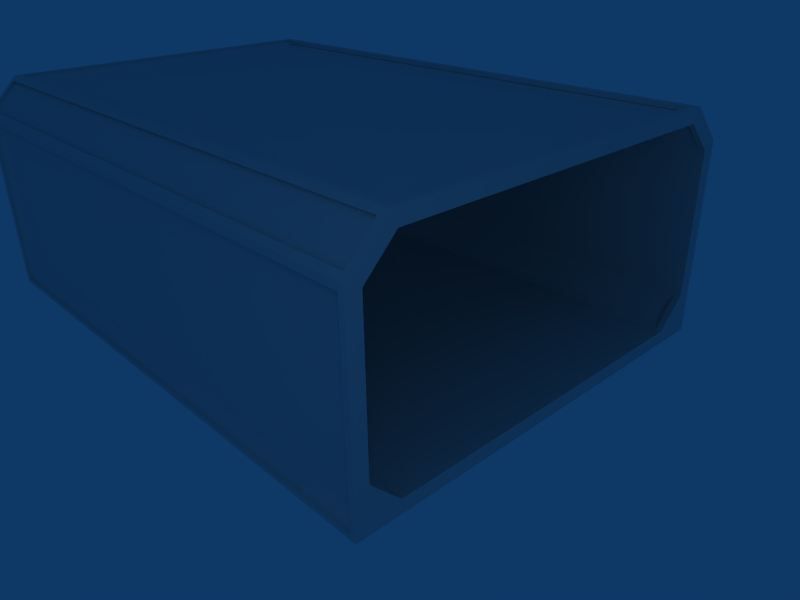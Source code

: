 # Source: hull1.blend  (saved by Blender 2.48.1; exported with 4.5.12 LTS)
import bpy
from mathutils import Matrix  # noqa: F401  (used for matrix-valued properties, if any)

bpy.ops.wm.read_factory_settings(use_empty=True)
scene = bpy.context.scene
scene.name = 'Scene'

# ---- collections
col_collection_1 = bpy.data.collections.new('Collection 1'); scene.collection.children.link(col_collection_1)

# ---- materials (node trees are filled in below, after node groups)
mat_material = bpy.data.materials.new('Material')
mat_material.alpha_threshold = 0.0
mat_material.roughness = 0.5
mat_material.line_color = (0.0, 0.0, 0.0, 1.0)

# ---- material node trees

# ---- world
world_world = bpy.data.worlds.new('World'); scene.world = world_world
world_world.color = (0.05656, 0.2208, 0.4)
world_world.use_sun_shadow = False
world_world.sun_shadow_jitter_overblur = 0.0
world_world.cycles.sampling_method = 'MANUAL'
world_world.cycles.sample_map_resolution = 256

# ---- cameras
cam_camera = bpy.data.cameras.new('Camera')
cam_camera.passepartout_alpha = 0.2
cam_camera.clip_end = 100.0
cam_camera.lens = 35.0
cam_camera.ortho_scale = 7.314
cam_camera.show_passepartout = False
cam_camera.show_safe_areas = True
cam_camera.dof.focus_distance = 0.0
cam_camera.dof.aperture_fstop = 128.0

# ---- lights
light_spot = bpy.data.lights.new('Spot', 'POINT')
light_spot.transmission_factor = 0.0
light_spot.cutoff_distance = 30.0
light_spot.energy = 100.0
light_spot.shadow_buffer_clip_start = 1.001
light_spot.shadow_soft_size = 1.0
light_spot.shadow_maximum_resolution = 0.006
light_spot.use_absolute_resolution = True
light_spot.cycles.use_multiple_importance_sampling = False

# ---- meshes
me_cube = bpy.data.meshes.new('Cube')
me_cube.from_pydata([(1.0, -2.0, 1.0), (1.0, -2.2, 1.1), (-9.0, -2.2, 1.1), (-9.0, -2.0, 1.0), (-9.0, 5.2, 1.1), (-9.0, 5.0, 1.0), (1.0, 5.0, 1.0), (1.0, 5.2, 1.1), (-9.0, 5.2, -2.2), (-9.0, -2.2, -2.2), (1.0, -2.2, -2.2), (1.0, 5.2, -2.2), (1.0, 4.5, 1.5), (1.0, -1.5, 1.5), (-9.0, -1.5, 1.5), (-9.0, 4.5, 1.5), (1.0, 4.6, 1.7), (1.0, -1.6, 1.7), (-9.0, -1.6, 1.7), (-9.0, 4.6, 1.7), (-8.9, -1.95, 1.15), (-8.9, -1.65, 1.45), (0.9, -1.95, 1.15), (0.9, -1.65, 1.45), (-8.9, 4.65, 1.45), (-8.9, 4.95, 1.15), (0.9, 4.65, 1.45), (0.9, 4.95, 1.15), (0.8, -2.1, -1.9), (-8.8, -2.1, -1.9), (-8.8, -2.1, 0.9), (0.8, -2.1, 0.9), (0.8, 5.1, -1.9), (-8.8, 5.1, -1.9), (0.8, 5.1, 0.9), (-8.8, 5.1, 0.9), (-8.8, 4.4, 1.6), (-8.8, -1.4, 1.6), (0.8, -1.4, 1.6), (0.8, 4.4, 1.6), (1.0, -2.0, -2.0), (-9.0, -2.0, -2.0), (-9.0, -2.0, -2.0), (1.0, -2.0, -2.0), (-8.9, -1.65, -1.95), (-8.9, -1.95, -1.65), (0.9, -1.65, -1.95), (0.9, -1.95, -1.65), (1.0, -2.0, -1.5), (1.0, -1.5, -2.0), (-9.0, -2.0, -1.5), (-9.0, -1.5, -2.0), (-9.0, 5.0, -2.0), (1.0, 5.0, -2.0), (1.0, 4.5, -2.0), (1.0, 5.0, -1.5), (-9.0, 4.5, -2.0), (-9.0, 5.0, -1.5), (-8.9, 4.95, -1.65), (-8.9, 4.65, -1.95), (0.9, 4.95, -1.65), (0.9, 4.65, -1.95), (-9.0, 5.0, -2.0), (1.0, 5.0, -2.0), (1.0, -1.62, 1.74), (1.0, 4.62, 1.74), (1.0, 5.24, -2.24), (1.0, -2.24, -2.24), (1.0, 5.24, 1.12), (1.0, -2.24, 1.12), (1.0, 5.0, -2.0), (1.0, -2.0, -2.0), (1.0, -1.5, 1.5), (1.0, 4.5, 1.5), (1.0, 5.0, 1.0), (1.0, -2.0, 1.0), (1.1, -2.0, 1.0), (1.1, 5.0, 1.0), (1.1, 4.5, 1.5), (1.1, -1.5, 1.5), (1.1, -2.0, -2.0), (1.1, 5.0, -2.0), (1.1, -2.24, 1.12), (1.1, 5.24, 1.12), (1.1, -2.24, -2.24), (1.1, 5.24, -2.24), (1.1, 4.62, 1.74), (1.1, -1.62, 1.74), (-9.0, -1.62, 1.74), (-9.0, 4.62, 1.74), (-9.0, 5.24, -2.24), (-9.0, -2.24, -2.24), (-9.0, 5.24, 1.12), (-9.0, -2.24, 1.12), (-9.0, 5.0, -2.0), (-9.0, -2.0, -2.0), (-9.0, -1.5, 1.5), (-9.0, 4.5, 1.5), (-9.0, 5.0, 1.0), (-9.0, -2.0, 1.0), (-9.1, -2.0, 1.0), (-9.1, 5.0, 1.0), (-9.1, 4.5, 1.5), (-9.1, -1.5, 1.5), (-9.1, -2.0, -2.0), (-9.1, 5.0, -2.0), (-9.1, -2.24, 1.12), (-9.1, 5.24, 1.12), (-9.1, -2.24, -2.24), (-9.1, 5.24, -2.24), (-9.1, 4.62, 1.74), (-9.1, -1.62, 1.74), (-9.0, 4.5, 1.74), (-9.0, 4.62, 1.74), (-9.0, 4.7, 1.66), (1.0, 4.7, 1.66), (1.0, 4.62, 1.74), (1.0, 4.5, 1.74), (1.0, 4.5, 1.66), (-9.0, 4.5, 1.66), (1.0, -1.5, 1.66), (-9.0, -1.5, 1.66), (-9.0, -1.5, 1.74), (-9.0, -1.62, 1.74), (-9.0, -1.7, 1.66), (1.0, -1.7, 1.66), (1.0, -1.62, 1.74), (1.0, -1.5, 1.74), (1.1, 4.5, -2.0), (1.1, 5.0, -1.5), (1.1, 5.0, -2.0), (1.1, -2.0, -2.0), (1.1, -1.5, -2.0), (1.1, -2.0, -1.5), (-9.1, 4.5, -2.0), (-9.1, 5.0, -1.5), (-9.1, 5.0, -2.0), (-9.1, -2.0, -2.0), (-9.1, -1.5, -2.0), (-9.1, -2.0, -1.5), (-9.0, -2.16, 1.0), (1.0, -2.16, 1.0), (1.0, -2.24, 1.0), (1.0, -2.24, 1.12), (1.0, -2.16, 1.2), (-9.0, -2.16, 1.2), (-9.0, -2.24, 1.12), (-9.0, -2.24, 1.0), (1.0, 5.24, 1.0), (1.0, 5.24, 1.12), (1.0, 5.16, 1.2), (-9.0, 5.16, 1.2), (-9.0, 5.24, 1.12), (-9.0, 5.24, 1.0), (-9.0, 5.16, 1.0), (1.0, 5.16, 1.0), (-9.0, 5.24, -2.16), (-9.0, 5.24, -2.24), (-9.0, 5.16, -2.24), (-9.0, 5.16, -2.16), (1.0, 5.24, -2.16), (1.0, 5.24, -2.24), (1.0, 5.16, -2.24), (1.0, 5.16, -2.16), (1.0, -2.24, -2.16), (1.0, -2.24, -2.24), (1.0, -2.16, -2.24), (1.0, -2.16, -2.16), (-9.0, -2.24, -2.16), (-9.0, -2.24, -2.24), (-9.0, -2.16, -2.24), (-9.0, -2.16, -2.16)], [], [(11, 10, 9, 8), (12, 16, 17, 13), (14, 18, 19, 15), (12, 13, 14, 15), (18, 2, 1, 17), (0, 13, 17, 1), (14, 3, 2, 18), (4, 19, 16, 7), (4, 5, 15, 19), (6, 7, 16, 12), (23, 22, 20, 21), (24, 25, 27, 26), (23, 21, 14, 13), (21, 20, 3, 14), (0, 3, 20, 22), (13, 0, 22, 23), (27, 6, 12, 26), (26, 12, 15, 24), (24, 15, 5, 25), (25, 5, 6, 27), (31, 30, 29, 28), (30, 31, 1, 2), (31, 28, 10, 1), (28, 29, 9, 10), (29, 30, 2, 9), (35, 34, 32, 33), (35, 4, 7, 34), (34, 7, 11, 32), (32, 11, 8, 33), (33, 8, 4, 35), (39, 36, 37, 38), (38, 37, 18, 17), (37, 36, 19, 18), (36, 39, 16, 19), (39, 38, 17, 16), (45, 44, 51, 50), (47, 45, 50, 48), (46, 47, 48, 49), (44, 46, 49, 51), (44, 45, 47, 46), (5, 52, 53, 6), (6, 53, 11, 7), (4, 8, 52, 5), (0, 40, 41, 3), (40, 53, 52, 41), (10, 11, 53, 40), (8, 9, 41, 52), (2, 3, 41, 9), (0, 1, 10, 40), (61, 60, 58, 59), (61, 59, 56, 54), (59, 58, 57, 56), (58, 60, 55, 57), (60, 61, 54, 55), (75, 71, 67, 69), (71, 70, 66, 67), (70, 74, 68, 66), (74, 73, 65, 68), (73, 72, 64, 65), (72, 75, 69, 64), (72, 73, 78, 79), (75, 72, 79, 76), (73, 74, 77, 78), (74, 70, 81, 77), (71, 75, 76, 80), (70, 71, 80, 81), (67, 66, 85, 84), (65, 64, 87, 86), (64, 69, 82, 87), (68, 65, 86, 83), (69, 67, 84, 82), (66, 68, 83, 85), (84, 80, 76, 82), (85, 81, 80, 84), (83, 77, 81, 85), (86, 78, 77, 83), (87, 79, 78, 86), (82, 76, 79, 87), (93, 99, 96, 88), (88, 96, 97, 89), (89, 97, 98, 92), (92, 98, 94, 90), (90, 94, 95, 91), (91, 95, 99, 93), (109, 107, 92, 90), (106, 108, 91, 93), (107, 110, 89, 92), (111, 106, 93, 88), (110, 111, 88, 89), (108, 109, 90, 91), (105, 104, 95, 94), (104, 100, 99, 95), (101, 105, 94, 98), (102, 101, 98, 97), (100, 103, 96, 99), (103, 102, 97, 96), (103, 100, 106, 111), (102, 103, 111, 110), (101, 102, 110, 107), (105, 101, 107, 109), (104, 105, 109, 108), (100, 104, 108, 106), (113, 112, 117, 116), (114, 113, 116, 115), (112, 119, 118, 117), (114, 115, 118, 119), (125, 124, 121, 120), (127, 120, 121, 122), (125, 126, 123, 124), (126, 127, 122, 123), (55, 54, 128, 129), (63, 55, 129, 130), (54, 63, 130, 128), (43, 49, 132, 131), (48, 43, 131, 133), (49, 48, 133, 132), (130, 129, 128), (131, 132, 133), (56, 57, 135, 134), (57, 62, 136, 135), (62, 56, 134, 136), (51, 42, 137, 138), (42, 50, 139, 137), (50, 51, 138, 139), (136, 134, 135), (137, 139, 138), (145, 144, 141, 140), (147, 140, 141, 142), (145, 146, 143, 144), (146, 147, 142, 143), (149, 148, 153, 152), (150, 149, 152, 151), (148, 155, 154, 153), (150, 151, 154, 155), (156, 160, 161, 157), (157, 161, 162, 158), (158, 162, 163, 159), (159, 163, 160, 156), (168, 164, 167, 171), (169, 165, 164, 168), (170, 166, 165, 169), (171, 167, 166, 170)])
_uv = me_cube.uv_layers.new(name='UVTex')
_uv.uv.foreach_set('vector', [0.0, 0.1, 0.0, -3.6, -5.0, -3.6, -5.0, 0.1, 0.0, 0.0, 1.0, 0.0, 1.0, 1.0, 0.0, 1.0, 0.0, 0.0, 1.0, 0.0, 1.0, 1.0, 0.0, 1.0, 0.0, 0.75, 0.0, -2.25, -5.0, -2.25, -5.0, 0.75, 0.0, 0.7, 0.0, 0.4, 5.0, 0.4, 5.0, 0.7, 0.0, 0.0, 1.0, 0.0, 1.0, 1.0, 0.0, 1.0, 0.0, 0.0, 1.0, 0.0, 1.0, 1.0, 0.0, 1.0, 0.0, 0.55, 0.0, 0.85, 5.0, 0.85, 5.0, 0.55, 0.0, 0.0, 1.0, 0.0, 1.0, 1.0, 0.0, 1.0, 0.0, 0.0, 1.0, 0.0, 1.0, 1.0, 0.0, 1.0, 0.95, 0.725, 0.95, 0.575, -3.95, 0.575, -3.95, 0.725, 0.05, 0.725, 0.05, 0.575, 4.95, 0.575, 4.95, 0.725, 0.95, 0.675, -3.95, 0.675, -4.0, 0.75, 1.0, 0.75, 0.05, 0.725, 0.05, 0.575, 0.0, 0.5, 0.0, 0.75, 2.384e-07, 0.5, -5.0, 0.5, -4.95, 0.575, -0.05, 0.575, 0.0, 0.75, 2.384e-07, 0.5, -0.05, 0.525, -0.05, 0.675, 0.975, 0.575, 1.0, 0.5, 0.75, 0.75, 0.825, 0.725, 0.95, 0.825, 1.0, 0.75, -4.0, 0.75, -3.95, 0.825, 0.05, 0.825, 0.0, 0.75, 0.0, 1.0, 0.05, 0.975, 0.05, 0.575, 0.0, 0.5, 5.0, 0.5, 4.95, 0.575, 0.9, 0.45, -3.9, 0.45, -3.9, -0.95, 0.9, -0.95, 0.1, 0.45, 4.9, 0.45, 5.0, 0.55, 0.0, 0.55, 0.9, 0.45, 0.9, -0.95, 1.0, -1.1, 1.0, 0.55, 0.9, 0.05, -3.9, 0.05, -4.0, -0.1, 1.0, -0.1, 0.1, 0.05, 0.1, 1.45, 0.0, 1.55, 0.0, -0.1, 0.1, 0.45, 4.9, 0.45, 4.9, -0.95, 0.1, -0.95, 0.1, 0.45, 0.0, 0.55, 5.0, 0.55, 4.9, 0.45, 0.9, 0.45, 1.0, 0.55, 1.0, -1.1, 0.9, -0.95, 0.9, 0.05, 1.0, -0.1, -4.0, -0.1, -3.9, 0.05, 0.1, 0.05, 0.0, -0.1, 0.0, 1.55, 0.1, 1.45, 0.9, 1.95, -3.9, 1.95, -3.9, -0.95, 0.9, -0.95, 0.9, 0.8, -3.9, 0.8, -4.0, 0.7, 1.0, 0.7, 0.1, 0.8, 0.1, 3.7, 0.0, 3.8, 0.0, 0.7, 0.1, 0.7, 4.9, 0.7, 5.0, 0.8, 0.0, 0.8, 0.9, 0.7, 0.9, -2.2, 1.0, -2.3, 1.0, 0.8, 0.05, 0.175, 0.05, 0.025, 0.0, 0.0, 0.0, 0.25, 0.95, 0.175, -3.95, 0.175, -4.0, 0.25, 1.0, 0.25, 0.95, 0.025, 0.95, 0.175, 1.0, 0.25, 1.0, -2.384e-07, 0.05, 0.675, 4.95, 0.675, 5.0, 0.75, 0.0, 0.75, 0.05, 0.025, 0.05, 0.175, 4.95, 0.175, 4.95, 0.025, 0.0, 0.5, 0.0, -1.0, 5.0, -1.0, 5.0, 0.5, 0.0, 0.0, 1.0, 0.0, 1.0, 1.0, 0.0, 1.0, 0.0, 0.0, 1.0, 0.0, 1.0, 1.0, 0.0, 1.0, 2.384e-07, 0.5, 0.0, -1.0, -5.0, -1.0, -5.0, 0.5, 0.0, 0.5, 0.0, 4.0, -5.0, 4.0, -5.0, 0.5, 0.0, 0.0, 1.0, 0.0, 1.0, 1.0, 0.0, 1.0, 0.0, 0.0, 1.0, 0.0, 1.0, 1.0, 0.0, 1.0, 0.0, 0.0, 1.0, 0.0, 1.0, 1.0, 0.0, 1.0, 0.0, 0.0, 1.0, 0.0, 1.0, 1.0, 0.0, 1.0, 0.95, 0.025, 0.95, 0.175, -3.95, 0.175, -3.95, 0.025, 0.95, 0.825, -3.95, 0.825, -4.0, 0.75, 1.0, 0.75, 0.05, 0.025, 0.05, 0.175, 0.0, 0.25, 0.0, -2.384e-07, 0.05, 0.175, 4.95, 0.175, 5.0, 0.25, 0.0, 0.25, 0.975, 0.175, 0.825, 0.025, 0.75, 0.0, 1.0, 0.25, 0.5, 0.5, 0.5, -1.0, 0.38, -1.12, 0.38, 0.56, 0.5, 0.0, 4.0, 0.0, 4.12, -0.12, 0.38, -0.12, 0.0, 0.0, 0.0, 1.5, 0.12, 1.56, 0.12, -0.12, 0.0, 0.5, -0.25, 0.75, -0.19, 0.87, 0.12, 0.56, 0.75, 0.75, -2.25, 0.75, -2.31, 0.87, 0.81, 0.87, 0.75, 0.75, 0.5, 0.5, 0.38, 0.56, 0.69, 0.87, 0.0, 0.75, 0.0, 3.75, 0.05, 3.75, 0.05, 0.75, 0.0, 0.5, 0.0, 0.75, 0.05, 0.75, 0.05, 0.5, 0.0, 0.75, 0.0, 1.0, 0.05, 1.0, 0.05, 0.75, 0.0, 0.5, 0.0, -1.0, 0.05, -1.0, 0.05, 0.5, 0.0, 0.0, 0.0, 1.5, 0.05, 1.5, 0.05, 0.0, 0.0, 0.0, 0.0, -3.5, 0.05, -3.5, 0.05, 0.0, 0.0, 0.38, 0.0, 4.12, 0.05, 4.12, 0.05, 0.38, 0.0, 0.81, 0.0, -2.31, 0.05, -2.31, 0.05, 0.81, 0.0, 0.87, 0.0, 0.56, 0.05, 0.56, 0.05, 0.87, 0.0, 0.56, 0.0, 0.87, 0.05, 0.87, 0.05, 0.56, 0.0, 0.56, 0.0, -1.12, 0.05, -1.12, 0.05, 0.56, 0.0, 0.88, 0.0, 2.56, 0.05, 2.56, 0.05, 0.88, 0.38, 0.88, 0.5, 1.0, 0.5, 2.5, 0.38, 2.56, 0.12, 0.88, 0.0, 1.0, -3.5, 1.0, -3.62, 0.88, 0.12, 0.56, 0.0, 0.5, 0.0, -1.0, 0.12, -1.12, 0.81, 0.87, 0.75, 0.75, 1.0, 0.5, 1.12, 0.56, 0.69, 0.87, 0.75, 0.75, 3.75, 0.75, 3.81, 0.87, 0.38, 0.56, 0.5, 0.5, 0.75, 0.75, 0.69, 0.87, 0.38, 0.56, 0.5, 0.5, 0.75, 0.75, 0.69, 0.87, 0.69, 0.87, 0.75, 0.75, 3.75, 0.75, 3.81, 0.87, 0.81, 0.87, 0.75, 0.75, 1.0, 0.5, 1.12, 0.56, 0.12, 0.56, 0.0, 0.5, 0.0, -1.0, 0.12, -1.12, 0.12, 0.88, 0.0, 1.0, -3.5, 1.0, -3.62, 0.88, 0.38, 0.88, 0.5, 1.0, 0.5, 2.5, 0.38, 2.56, 0.95, 0.88, 0.95, 2.56, 1.0, 2.56, 1.0, 0.88, 0.95, 0.56, 0.95, -1.12, 1.0, -1.12, 1.0, 0.56, 0.95, 0.56, 0.95, 0.87, 1.0, 0.87, 1.0, 0.56, 0.95, 0.87, 0.95, 0.56, 1.0, 0.56, 1.0, 0.87, 0.95, 0.81, 0.95, -2.31, 1.0, -2.31, 1.0, 0.81, 0.95, 0.38, 0.95, 4.12, 1.0, 4.12, 1.0, 0.38, 0.95, 0.0, 0.95, -3.5, 1.0, -3.5, 1.0, 0.0, 0.95, 0.0, 0.95, 1.5, 1.0, 1.5, 1.0, 0.0, 0.95, 0.5, 0.95, -1.0, 1.0, -1.0, 1.0, 0.5, 0.95, 0.75, 0.95, 1.0, 1.0, 1.0, 1.0, 0.75, 0.95, 0.5, 0.95, 0.75, 1.0, 0.75, 1.0, 0.5, 0.95, 0.75, 0.95, 3.75, 1.0, 3.75, 1.0, 0.75, 0.75, 0.75, 0.5, 0.5, 0.38, 0.56, 0.69, 0.87, 0.75, 0.75, -2.25, 0.75, -2.31, 0.87, 0.81, 0.87, 0.0, 0.5, -0.25, 0.75, -0.19, 0.87, 0.12, 0.56, 0.0, 0.0, 0.0, 1.5, 0.12, 1.56, 0.12, -0.12, 0.5, 0.0, 4.0, 0.0, 4.12, -0.12, 0.38, -0.12, 0.5, 0.5, 0.5, -1.0, 0.38, -1.12, 0.38, 0.56, 1.0, 0.81, 1.0, 0.75, 6.0, 0.75, 6.0, 0.81, 1.0, 0.83, 1.0, 0.87, 6.0, 0.87, 6.0, 0.83, 1.0, 0.87, 1.0, 0.83, 6.0, 0.83, 6.0, 0.87, 1.0, 0.85, 6.0, 0.85, 6.0, 0.75, 1.0, 0.75, 0.0, 0.65, -5.0, 0.65, -5.0, 0.75, 0.0, 0.75, 0.0, 0.87, 0.0, 0.83, -5.0, 0.83, -5.0, 0.87, 0.0, 0.83, 0.0, 0.87, -5.0, 0.87, -5.0, 0.83, 0.0, 0.69, 0.0, 0.75, -5.0, 0.75, -5.0, 0.69, 0.0, 0.25, 0.0, 0.0, 0.05, 0.0, 0.05, 0.25, 0.0, 0.0, 0.0, 0.25, 0.05, 0.25, 0.05, 0.0, 0.0, 0.75, 0.0, 1.0, 0.05, 1.0, 0.05, 0.75, 0.0, 0.5, 0.0, 0.75, 0.05, 0.75, 0.05, 0.5, 0.0, 0.25, 0.0, 0.0, 0.05, 0.0, 0.05, 0.25, 0.0, 1.0, 0.0, 1.25, 0.05, 1.25, 0.05, 1.0, 2.384e-07, 0.0, -2.384e-07, 0.25, -0.25, 0.0, 0.5, 0.0, 0.75, -2.384e-07, 0.5, 0.25, 0.0, 1.0, 0.0, 1.25, -0.05, 1.25, -0.05, 1.0, 0.0, 0.25, 0.0, 0.0, -0.05, 0.0, -0.05, 0.25, 0.0, 2.384e-07, 0.0, -0.25, -0.05, -0.25, -0.05, 2.384e-07, 0.0, 0.75, 0.0, 0.5, -0.05, 0.5, -0.05, 0.75, 0.0, 0.0, 0.0, 0.25, -0.05, 0.25, -0.05, 0.0, 0.0, 0.25, 0.0, 0.0, -0.05, 0.0, -0.05, 0.25, 2.384e-07, 0.0, -0.25, -2.384e-07, 0.0, 0.25, 0.5, 0.0, 0.5, 0.25, 0.75, 0.0, 1.0, 0.6, 6.0, 0.6, 6.0, 0.5, 1.0, 0.5, 1.0, 0.38, 1.0, 0.42, 6.0, 0.42, 6.0, 0.38, 1.0, 0.42, 1.0, 0.38, 6.0, 0.38, 6.0, 0.42, 1.0, 0.56, 1.0, 0.5, 6.0, 0.5, 6.0, 0.56, 0.0, 0.56, 0.0, 0.5, -5.0, 0.5, -5.0, 0.56, 0.0, 0.08, 0.0, 0.12, -5.0, 0.12, -5.0, 0.08, 0.0, 0.12, 0.0, 0.08, -5.0, 0.08, -5.0, 0.12, 0.0, 0.6, -5.0, 0.6, -5.0, 0.5, 0.0, 0.5, 0.0, 0.92, 5.0, 0.92, 5.0, 0.88, 0.0, 0.88, 0.0, 0.12, 5.0, 0.12, 5.0, 0.08, 0.0, 0.08, 0.0, 0.88, 5.0, 0.88, 5.0, 0.92, 0.0, 0.92, 0.0, 0.08, 5.0, 0.08, 5.0, 0.12, 0.0, 0.12, 0.0, 0.38, 5.0, 0.38, 5.0, 0.42, 0.0, 0.42, 0.0, 0.88, 5.0, 0.88, 5.0, 0.92, 0.0, 0.92, 0.0, 0.42, 5.0, 0.42, 5.0, 0.38, 0.0, 0.38, 0.0, 0.92, 5.0, 0.92, 5.0, 0.88, 0.0, 0.88])
me_cube.materials.append(mat_material)
me_cube.use_remesh_preserve_volume = False
me_cube.use_remesh_preserve_attributes = False
me_cube.use_mirror_vertex_groups = False
me_cube.update()

# ---- objects
ob_cube = bpy.data.objects.new('Cube', me_cube)
ob_lamp = bpy.data.objects.new('Lamp', light_spot)
ob_camera = bpy.data.objects.new('Camera', cam_camera)

# ---- transforms, parenting, visibility, modifiers, constraints
ob_cube.location = (0.0, 0.0, 1.0)
ob_cube.lock_rotations_4d = False
ob_cube.empty_display_type = 'ARROWS'
ob_cube.color = (0.0, 0.0, 0.0, 1.0)
ob_cube.lineart.crease_threshold = 0.0
ob_lamp.location = (6.076, -5.995, 5.904)
ob_lamp.rotation_euler = (0.6503, 0.05522, 1.866)
ob_lamp.lock_rotations_4d = False
ob_lamp.empty_display_type = 'ARROWS'
ob_lamp.color = (0.0, 0.0, 0.0, 0.0)
ob_lamp.lineart.crease_threshold = 0.0
ob_camera.location = (6.481, -6.508, 5.344)
ob_camera.rotation_euler = (1.109, 0.01082, 0.8149)
ob_camera.lock_rotations_4d = False
ob_camera.empty_display_type = 'ARROWS'
ob_camera.color = (0.0, 0.0, 0.0, 0.0)
ob_camera.display_type = 'WIRE'
ob_camera.lineart.crease_threshold = 0.0

# ---- collection membership
col_collection_1.objects.link(ob_cube)
col_collection_1.objects.link(ob_lamp)
col_collection_1.objects.link(ob_camera)

# ---- scene / render settings (as saved in the file)
scene.camera = ob_camera
scene.frame_start = 1; scene.frame_end = 250; scene.frame_set(1)
scene.render.engine = 'BLENDER_EEVEE_NEXT'
scene.render.image_settings.file_format = 'JPEG'
scene.render.image_settings.color_mode = 'RGB'
scene.render.image_settings.compression = 90
scene.render.resolution_x = 800
scene.render.resolution_y = 600
scene.render.pixel_aspect_x = 100.0
scene.render.pixel_aspect_y = 100.0
scene.render.fps = 25
scene.render.dither_intensity = 0.0
scene.render.use_compositing = False
scene.render.use_sequencer = False
scene.render.bake_margin = 2
scene.render.bake_bias = 0.0
scene.render.use_stamp_time = False
scene.render.use_stamp_date = False
scene.render.use_stamp_frame = False
scene.render.use_stamp_camera = False
scene.render.use_stamp_scene = False
scene.render.use_stamp_filename = False
scene.render.use_stamp_render_time = False
scene.render.stamp_font_size = 0
scene.cycles.use_denoising = False
scene.cycles.samples = 10
scene.cycles.sampling_pattern = 'TABULATED_SOBOL'
scene.cycles.light_sampling_threshold = 0.0
scene.cycles.use_adaptive_sampling = False
scene.cycles.use_light_tree = False
scene.cycles.blur_glossy = 0.0
scene.cycles.volume_bounces = 1
scene.cycles.pixel_filter_type = 'GAUSSIAN'
scene.cycles.sample_clamp_indirect = 0.0
scene.view_settings.view_transform = 'Raw'
bpy.context.view_layer.update()
